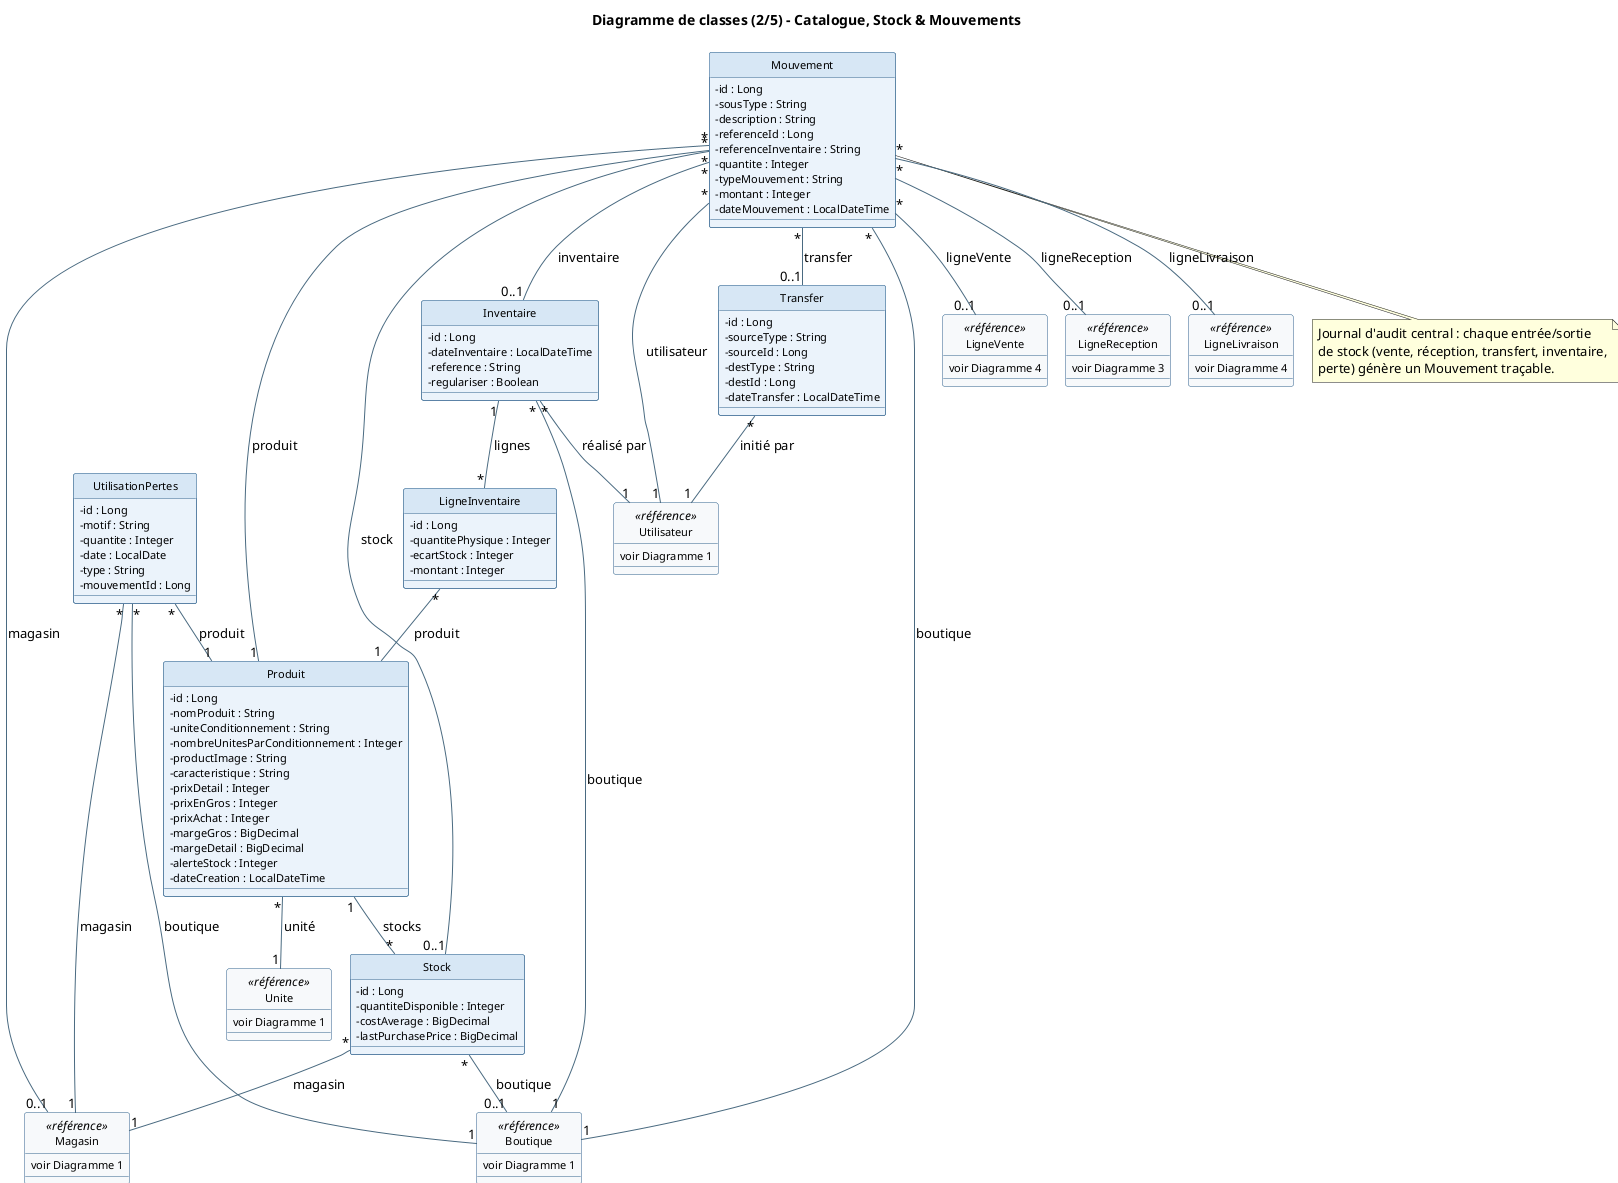

The diagram above was rendered by PlantUML. Its source (embedded in the PNG):
@startuml JAKO-DANAYA_class_2_stock
!pragma layout smetana
skinparam shadowing false
skinparam backgroundColor #FFFFFF
skinparam defaultFontName "Helvetica"
skinparam classFontSize 12
skinparam classAttributeFontSize 11
skinparam classAttributeIconSize 0
skinparam class {
  BackgroundColor #EAF2FB
  BorderColor #2C5F8A
  ArrowColor #4A6A80
  HeaderBackgroundColor #D7E7F5
}
hide circle
title Diagramme de classes (2/5) - Catalogue, Stock & Mouvements

class Produit {
  -id : Long
  -nomProduit : String
  -uniteConditionnement : String
  -nombreUnitesParConditionnement : Integer
  -productImage : String
  -caracteristique : String
  -prixDetail : Integer
  -prixEnGros : Integer
  -prixAchat : Integer
  -margeGros : BigDecimal
  -margeDetail : BigDecimal
  -alerteStock : Integer
  -dateCreation : LocalDateTime
}

class Stock {
  -id : Long
  -quantiteDisponible : Integer
  -costAverage : BigDecimal
  -lastPurchasePrice : BigDecimal
}

class Inventaire {
  -id : Long
  -dateInventaire : LocalDateTime
  -reference : String
  -regulariser : Boolean
}

class LigneInventaire {
  -id : Long
  -quantitePhysique : Integer
  -ecartStock : Integer
  -montant : Integer
}

class Transfer {
  -id : Long
  -sourceType : String
  -sourceId : Long
  -destType : String
  -destId : Long
  -dateTransfer : LocalDateTime
}

class UtilisationPertes {
  -id : Long
  -motif : String
  -quantite : Integer
  -date : LocalDate
  -type : String
  -mouvementId : Long
}

class Mouvement {
  -id : Long
  -sousType : String
  -description : String
  -referenceId : Long
  -referenceInventaire : String
  -quantite : Integer
  -typeMouvement : String
  -montant : Integer
  -dateMouvement : LocalDateTime
}

class "Unite" as UniteRef <<référence>> #F7F9FB {
  voir Diagramme 1
}
class "Magasin" as MagasinRef <<référence>> #F7F9FB {
  voir Diagramme 1
}
class "Boutique" as BoutiqueRef <<référence>> #F7F9FB {
  voir Diagramme 1
}
class "Utilisateur" as UtilisateurRef <<référence>> #F7F9FB {
  voir Diagramme 1
}
class "LigneVente" as LigneVenteRef <<référence>> #F7F9FB {
  voir Diagramme 4
}
class "LigneReception" as LigneReceptionRef <<référence>> #F7F9FB {
  voir Diagramme 3
}
class "LigneLivraison" as LigneLivraisonRef <<référence>> #F7F9FB {
  voir Diagramme 4
}

Produit "*" -- "1" UniteRef : unité >
Produit "1" -- "*" Stock : stocks
Stock "*" -- "1" MagasinRef : magasin >
Stock "*" -- "0..1" BoutiqueRef : boutique >

Inventaire "*" -- "1" BoutiqueRef : boutique >
Inventaire "*" -- "1" UtilisateurRef : réalisé par >
Inventaire "1" -- "*" LigneInventaire : lignes
LigneInventaire "*" -- "1" Produit : produit >

Transfer "*" -- "1" UtilisateurRef : initié par >

UtilisationPertes "*" -- "1" Produit : produit >
UtilisationPertes "*" -- "1" BoutiqueRef : boutique >
UtilisationPertes "*" -- "1" MagasinRef : magasin >

Mouvement "*" -- "1" Produit : produit >
Mouvement "*" -- "0..1" Stock : stock >
Mouvement "*" -- "0..1" MagasinRef : magasin >
Mouvement "*" -- "1" BoutiqueRef : boutique >
Mouvement "*" -- "1" UtilisateurRef : utilisateur >
Mouvement "*" -- "0..1" Transfer : transfer >
Mouvement "*" -- "0..1" Inventaire : inventaire >
Mouvement "*" -- "0..1" LigneVenteRef : ligneVente >
Mouvement "*" -- "0..1" LigneReceptionRef : ligneReception >
Mouvement "*" -- "0..1" LigneLivraisonRef : ligneLivraison >

note bottom of Mouvement
  Journal d'audit central : chaque entrée/sortie
  de stock (vente, réception, transfert, inventaire,
  perte) génère un Mouvement traçable.
end note

@enduml